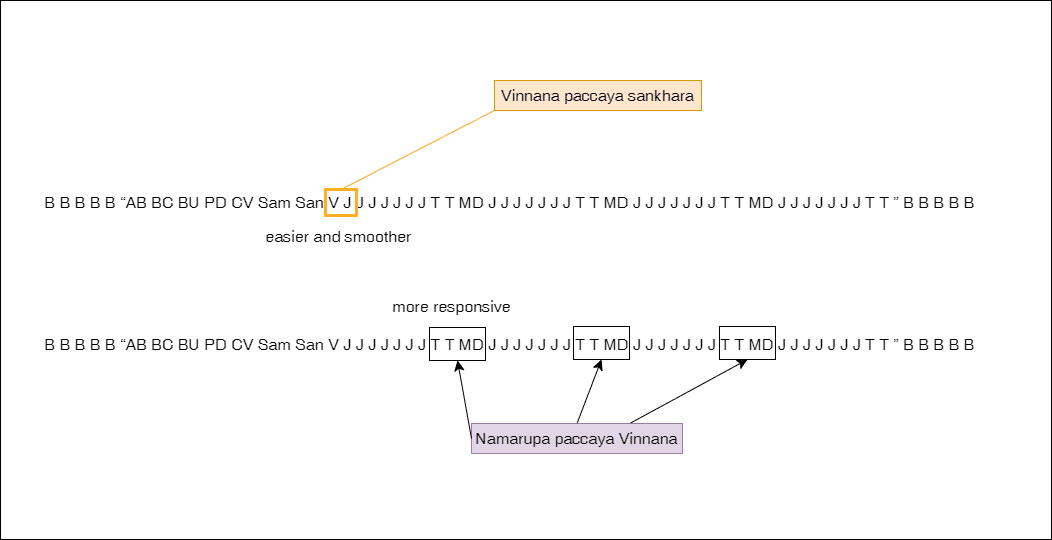

The diagram above was exported from draw.io. Its source (the exported page's mxGraphModel, read from the mxfile embedded in the PNG):
<mxGraphModel dx="1450" dy="995" grid="0" gridSize="10" guides="1" tooltips="1" connect="1" arrows="1" fold="1" page="0" pageScale="1" pageWidth="827" pageHeight="1169" math="0" shadow="0">
  <root>
    <mxCell id="0" />
    <mxCell id="1" parent="0" />
    <mxCell id="zwMpnzixlBMZL0bMXGJX-1" value="" style="rounded=0;whiteSpace=wrap;html=1;fillColor=default;" parent="1" vertex="1">
      <mxGeometry x="-305" y="-74" width="1051" height="539" as="geometry" />
    </mxCell>
    <mxCell id="zwMpnzixlBMZL0bMXGJX-2" value="B B B B B “AB BC BU PD CV Sam San V J J J J J J J T T MD J J J J J J J T T MD J J J J J J J T T MD J J J J J J J T T ” B B B B B" style="text;strokeColor=none;fillColor=none;html=1;align=center;verticalAlign=middle;whiteSpace=wrap;rounded=0;fontSize=16;" parent="1" vertex="1">
      <mxGeometry x="-265" y="113" width="939" height="30" as="geometry" />
    </mxCell>
    <mxCell id="zwMpnzixlBMZL0bMXGJX-3" value="" style="rounded=0;whiteSpace=wrap;html=1;fillColor=none;strokeColor=#FFAD1F;strokeWidth=3;" parent="1" vertex="1">
      <mxGeometry x="20" y="115" width="31" height="26" as="geometry" />
    </mxCell>
    <mxCell id="zwMpnzixlBMZL0bMXGJX-9" style="edgeStyle=none;curved=1;rounded=0;orthogonalLoop=1;jettySize=auto;html=1;exitX=0;exitY=1;exitDx=0;exitDy=0;fontSize=12;startSize=8;endSize=8;entryX=0.5;entryY=0;entryDx=0;entryDy=0;startArrow=none;startFill=0;endArrow=none;endFill=0;strokeColor=#FFAD1F;" parent="1" source="zwMpnzixlBMZL0bMXGJX-11" target="zwMpnzixlBMZL0bMXGJX-3" edge="1">
      <mxGeometry relative="1" as="geometry">
        <mxPoint x="87.60003662109375" y="81.99998474121094" as="targetPoint" />
      </mxGeometry>
    </mxCell>
    <mxCell id="zwMpnzixlBMZL0bMXGJX-11" value="Vinnana paccaya sankhara" style="text;strokeColor=#d79b00;fillColor=#ffe6cc;html=1;align=center;verticalAlign=middle;whiteSpace=wrap;rounded=0;fontSize=16;" parent="1" vertex="1">
      <mxGeometry x="189" y="6" width="207" height="30" as="geometry" />
    </mxCell>
    <mxCell id="zwMpnzixlBMZL0bMXGJX-12" value="B B B B B “AB BC BU PD CV Sam San V J J J J J J J T T MD J J J J J J J T T MD J J J J J J J T T MD J J J J J J J T T ” B B B B B" style="text;strokeColor=none;fillColor=none;html=1;align=center;verticalAlign=middle;whiteSpace=wrap;rounded=0;fontSize=16;" parent="1" vertex="1">
      <mxGeometry x="-265" y="255" width="939" height="30" as="geometry" />
    </mxCell>
    <mxCell id="zwMpnzixlBMZL0bMXGJX-21" style="edgeStyle=none;curved=1;rounded=0;orthogonalLoop=1;jettySize=auto;html=1;exitX=0.5;exitY=0;exitDx=0;exitDy=0;fontSize=12;startSize=8;endSize=8;entryX=0.5;entryY=1;entryDx=0;entryDy=0;" parent="1" source="zwMpnzixlBMZL0bMXGJX-24" target="zwMpnzixlBMZL0bMXGJX-27" edge="1">
      <mxGeometry relative="1" as="geometry">
        <mxPoint x="271.8421052631579" y="307.2631643194902" as="targetPoint" />
      </mxGeometry>
    </mxCell>
    <mxCell id="zwMpnzixlBMZL0bMXGJX-22" style="edgeStyle=none;curved=1;rounded=0;orthogonalLoop=1;jettySize=auto;html=1;exitX=0.75;exitY=0;exitDx=0;exitDy=0;fontSize=12;startSize=8;endSize=8;entryX=0.5;entryY=1;entryDx=0;entryDy=0;" parent="1" source="zwMpnzixlBMZL0bMXGJX-24" target="zwMpnzixlBMZL0bMXGJX-28" edge="1">
      <mxGeometry relative="1" as="geometry">
        <mxPoint x="415" y="309.789505807977" as="targetPoint" />
      </mxGeometry>
    </mxCell>
    <mxCell id="zwMpnzixlBMZL0bMXGJX-24" value="Namarupa paccaya Vinnana" style="text;strokeColor=#9673a6;fillColor=#e1d5e7;html=1;align=center;verticalAlign=middle;whiteSpace=wrap;rounded=0;fontSize=16;" parent="1" vertex="1">
      <mxGeometry x="166" y="349" width="211" height="30" as="geometry" />
    </mxCell>
    <mxCell id="zwMpnzixlBMZL0bMXGJX-25" style="edgeStyle=none;curved=1;rounded=0;orthogonalLoop=1;jettySize=auto;html=1;exitX=0;exitY=0.5;exitDx=0;exitDy=0;entryX=0.5;entryY=1;entryDx=0;entryDy=0;fontSize=12;startSize=8;endSize=8;" parent="1" source="zwMpnzixlBMZL0bMXGJX-24" target="zwMpnzixlBMZL0bMXGJX-26" edge="1">
      <mxGeometry relative="1" as="geometry">
        <mxPoint x="125.31667213760443" y="306.43096463822667" as="targetPoint" />
      </mxGeometry>
    </mxCell>
    <mxCell id="zwMpnzixlBMZL0bMXGJX-26" value="" style="rounded=0;whiteSpace=wrap;html=1;fillColor=none;" parent="1" vertex="1">
      <mxGeometry x="124" y="253" width="56" height="33" as="geometry" />
    </mxCell>
    <mxCell id="zwMpnzixlBMZL0bMXGJX-27" value="" style="rounded=0;whiteSpace=wrap;html=1;fillColor=none;" parent="1" vertex="1">
      <mxGeometry x="268" y="252" width="56" height="33" as="geometry" />
    </mxCell>
    <mxCell id="zwMpnzixlBMZL0bMXGJX-28" value="" style="rounded=0;whiteSpace=wrap;html=1;fillColor=none;" parent="1" vertex="1">
      <mxGeometry x="414" y="252" width="56" height="33" as="geometry" />
    </mxCell>
    <mxCell id="65K7GR3SENOykbKIkilv-1" value="easier and smoother" style="text;html=1;align=center;verticalAlign=middle;whiteSpace=wrap;rounded=0;fontSize=16;" vertex="1" parent="1">
      <mxGeometry x="-43" y="147" width="153" height="30" as="geometry" />
    </mxCell>
    <mxCell id="65K7GR3SENOykbKIkilv-4" value="more responsive" style="text;html=1;align=center;verticalAlign=middle;whiteSpace=wrap;rounded=0;fontSize=16;" vertex="1" parent="1">
      <mxGeometry x="70" y="217" width="153" height="30" as="geometry" />
    </mxCell>
  </root>
</mxGraphModel>